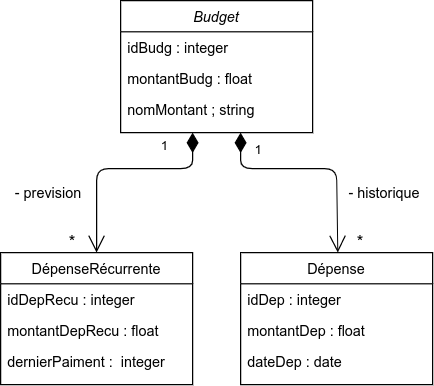

The diagram above was exported from draw.io. Its source (the exported page's mxGraphModel, read from the mxfile embedded in the PNG):
<mxGraphModel dx="1422" dy="745" grid="1" gridSize="10" guides="1" tooltips="1" connect="1" arrows="1" fold="1" page="1" pageScale="1" pageWidth="827" pageHeight="1169" math="0" shadow="0">
  <root>
    <mxCell id="WIyWlLk6GJQsqaUBKTNV-0" />
    <mxCell id="WIyWlLk6GJQsqaUBKTNV-1" parent="WIyWlLk6GJQsqaUBKTNV-0" />
    <mxCell id="zkfFHV4jXpPFQw0GAbJ--0" value="Budget" style="swimlane;fontStyle=2;align=center;verticalAlign=top;childLayout=stackLayout;horizontal=1;startSize=26;horizontalStack=0;resizeParent=1;resizeLast=0;collapsible=1;marginBottom=0;rounded=0;shadow=0;strokeWidth=1;" parent="WIyWlLk6GJQsqaUBKTNV-1" vertex="1">
      <mxGeometry x="220" y="120" width="160" height="110" as="geometry">
        <mxRectangle x="230" y="140" width="160" height="26" as="alternateBounds" />
      </mxGeometry>
    </mxCell>
    <mxCell id="zkfFHV4jXpPFQw0GAbJ--1" value="idBudg : integer" style="text;align=left;verticalAlign=top;spacingLeft=4;spacingRight=4;overflow=hidden;rotatable=0;points=[[0,0.5],[1,0.5]];portConstraint=eastwest;" parent="zkfFHV4jXpPFQw0GAbJ--0" vertex="1">
      <mxGeometry y="26" width="160" height="26" as="geometry" />
    </mxCell>
    <mxCell id="zkfFHV4jXpPFQw0GAbJ--2" value="montantBudg : float" style="text;align=left;verticalAlign=top;spacingLeft=4;spacingRight=4;overflow=hidden;rotatable=0;points=[[0,0.5],[1,0.5]];portConstraint=eastwest;rounded=0;shadow=0;html=0;" parent="zkfFHV4jXpPFQw0GAbJ--0" vertex="1">
      <mxGeometry y="52" width="160" height="26" as="geometry" />
    </mxCell>
    <mxCell id="zkfFHV4jXpPFQw0GAbJ--3" value="nomMontant ; string" style="text;align=left;verticalAlign=top;spacingLeft=4;spacingRight=4;overflow=hidden;rotatable=0;points=[[0,0.5],[1,0.5]];portConstraint=eastwest;rounded=0;shadow=0;html=0;" parent="zkfFHV4jXpPFQw0GAbJ--0" vertex="1">
      <mxGeometry y="78" width="160" height="26" as="geometry" />
    </mxCell>
    <mxCell id="OFby3k2tnh2MeN970DC8-4" value="1" style="endArrow=open;html=1;endSize=12;startArrow=diamondThin;startSize=14;startFill=1;edgeStyle=orthogonalEdgeStyle;align=left;verticalAlign=bottom;entryX=0.5;entryY=0;entryDx=0;entryDy=0;" edge="1" parent="WIyWlLk6GJQsqaUBKTNV-1" target="zkfFHV4jXpPFQw0GAbJ--6">
      <mxGeometry x="-0.3548" y="-10" relative="1" as="geometry">
        <mxPoint x="280" y="230" as="sourcePoint" />
        <mxPoint x="290" y="260" as="targetPoint" />
        <Array as="points">
          <mxPoint x="280" y="260" />
          <mxPoint x="200" y="260" />
        </Array>
        <mxPoint as="offset" />
      </mxGeometry>
    </mxCell>
    <mxCell id="OFby3k2tnh2MeN970DC8-6" value="1" style="endArrow=open;html=1;endSize=12;startArrow=diamondThin;startSize=14;startFill=1;edgeStyle=orthogonalEdgeStyle;align=left;verticalAlign=bottom;" edge="1" parent="WIyWlLk6GJQsqaUBKTNV-1">
      <mxGeometry x="-0.7419" y="10" relative="1" as="geometry">
        <mxPoint x="320" y="230" as="sourcePoint" />
        <mxPoint x="401" y="330" as="targetPoint" />
        <Array as="points">
          <mxPoint x="320" y="260" />
          <mxPoint x="400" y="260" />
        </Array>
        <mxPoint as="offset" />
      </mxGeometry>
    </mxCell>
    <mxCell id="OFby3k2tnh2MeN970DC8-7" value="&lt;font style=&quot;font-size: 14px&quot;&gt;*&lt;/font&gt;" style="text;html=1;strokeColor=none;fillColor=none;align=center;verticalAlign=middle;whiteSpace=wrap;rounded=0;" vertex="1" parent="WIyWlLk6GJQsqaUBKTNV-1">
      <mxGeometry x="400" y="310" width="40" height="20" as="geometry" />
    </mxCell>
    <mxCell id="OFby3k2tnh2MeN970DC8-8" value="&lt;font style=&quot;font-size: 14px&quot;&gt;*&lt;/font&gt;" style="text;html=1;strokeColor=none;fillColor=none;align=center;verticalAlign=middle;whiteSpace=wrap;rounded=0;" vertex="1" parent="WIyWlLk6GJQsqaUBKTNV-1">
      <mxGeometry x="160" y="310" width="40" height="20" as="geometry" />
    </mxCell>
    <mxCell id="zkfFHV4jXpPFQw0GAbJ--6" value="DépenseRécurrente" style="swimlane;fontStyle=0;align=center;verticalAlign=top;childLayout=stackLayout;horizontal=1;startSize=26;horizontalStack=0;resizeParent=1;resizeLast=0;collapsible=1;marginBottom=0;rounded=0;shadow=0;strokeWidth=1;" parent="WIyWlLk6GJQsqaUBKTNV-1" vertex="1">
      <mxGeometry x="120" y="330" width="160" height="110" as="geometry">
        <mxRectangle x="130" y="380" width="160" height="26" as="alternateBounds" />
      </mxGeometry>
    </mxCell>
    <mxCell id="zkfFHV4jXpPFQw0GAbJ--7" value="idDepRecu : integer" style="text;align=left;verticalAlign=top;spacingLeft=4;spacingRight=4;overflow=hidden;rotatable=0;points=[[0,0.5],[1,0.5]];portConstraint=eastwest;" parent="zkfFHV4jXpPFQw0GAbJ--6" vertex="1">
      <mxGeometry y="26" width="160" height="26" as="geometry" />
    </mxCell>
    <mxCell id="zkfFHV4jXpPFQw0GAbJ--8" value="montantDepRecu : float" style="text;align=left;verticalAlign=top;spacingLeft=4;spacingRight=4;overflow=hidden;rotatable=0;points=[[0,0.5],[1,0.5]];portConstraint=eastwest;rounded=0;shadow=0;html=0;" parent="zkfFHV4jXpPFQw0GAbJ--6" vertex="1">
      <mxGeometry y="52" width="160" height="26" as="geometry" />
    </mxCell>
    <mxCell id="OFby3k2tnh2MeN970DC8-3" value="dernierPaiment :  integer" style="text;align=left;verticalAlign=top;spacingLeft=4;spacingRight=4;overflow=hidden;rotatable=0;points=[[0,0.5],[1,0.5]];portConstraint=eastwest;rounded=0;shadow=0;html=0;" vertex="1" parent="zkfFHV4jXpPFQw0GAbJ--6">
      <mxGeometry y="78" width="160" height="26" as="geometry" />
    </mxCell>
    <mxCell id="zkfFHV4jXpPFQw0GAbJ--13" value="Dépense" style="swimlane;fontStyle=0;align=center;verticalAlign=top;childLayout=stackLayout;horizontal=1;startSize=26;horizontalStack=0;resizeParent=1;resizeLast=0;collapsible=1;marginBottom=0;rounded=0;shadow=0;strokeWidth=1;" parent="WIyWlLk6GJQsqaUBKTNV-1" vertex="1">
      <mxGeometry x="320" y="330" width="160" height="110" as="geometry">
        <mxRectangle x="340" y="380" width="170" height="26" as="alternateBounds" />
      </mxGeometry>
    </mxCell>
    <mxCell id="zkfFHV4jXpPFQw0GAbJ--14" value="idDep : integer" style="text;align=left;verticalAlign=top;spacingLeft=4;spacingRight=4;overflow=hidden;rotatable=0;points=[[0,0.5],[1,0.5]];portConstraint=eastwest;" parent="zkfFHV4jXpPFQw0GAbJ--13" vertex="1">
      <mxGeometry y="26" width="160" height="26" as="geometry" />
    </mxCell>
    <mxCell id="OFby3k2tnh2MeN970DC8-0" value="montantDep : float" style="text;align=left;verticalAlign=top;spacingLeft=4;spacingRight=4;overflow=hidden;rotatable=0;points=[[0,0.5],[1,0.5]];portConstraint=eastwest;" vertex="1" parent="zkfFHV4jXpPFQw0GAbJ--13">
      <mxGeometry y="52" width="160" height="26" as="geometry" />
    </mxCell>
    <mxCell id="OFby3k2tnh2MeN970DC8-2" value="dateDep : date" style="text;align=left;verticalAlign=top;spacingLeft=4;spacingRight=4;overflow=hidden;rotatable=0;points=[[0,0.5],[1,0.5]];portConstraint=eastwest;" vertex="1" parent="zkfFHV4jXpPFQw0GAbJ--13">
      <mxGeometry y="78" width="160" height="26" as="geometry" />
    </mxCell>
    <mxCell id="OFby3k2tnh2MeN970DC8-10" value="- historique&lt;br&gt;" style="text;html=1;strokeColor=none;fillColor=none;align=center;verticalAlign=middle;whiteSpace=wrap;rounded=0;" vertex="1" parent="WIyWlLk6GJQsqaUBKTNV-1">
      <mxGeometry x="400" y="270" width="80" height="20" as="geometry" />
    </mxCell>
    <mxCell id="OFby3k2tnh2MeN970DC8-11" value="- prevision" style="text;html=1;strokeColor=none;fillColor=none;align=center;verticalAlign=middle;whiteSpace=wrap;rounded=0;" vertex="1" parent="WIyWlLk6GJQsqaUBKTNV-1">
      <mxGeometry x="120" y="270" width="80" height="20" as="geometry" />
    </mxCell>
  </root>
</mxGraphModel>